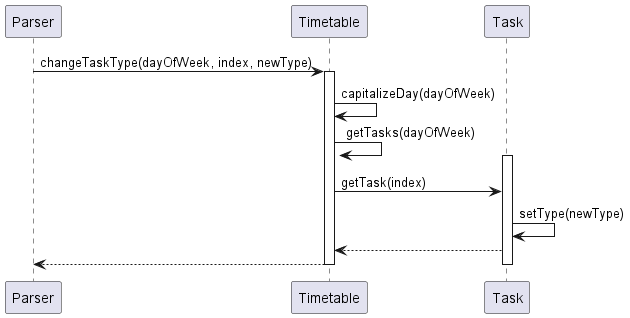

The diagram above was rendered by PlantUML. Its source (embedded in the PNG):
@startuml
participant Parser
participant Timetable
participant Task

Parser -> Timetable: changeTaskType(dayOfWeek, index, newType)
activate Timetable
Timetable -> Timetable: capitalizeDay(dayOfWeek)
Timetable -> Timetable: getTasks(dayOfWeek)
activate Task
Timetable -> Task: getTask(index)
Task -> Task: setType(newType)
Task -->Timetable
Timetable --> Parser:
deactivate Task
deactivate Timetable
@enduml